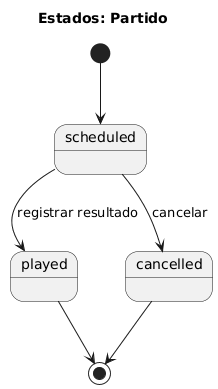

The diagram above was rendered by PlantUML. Its source (embedded in the PNG):
@startuml
title Estados: Partido
[*] --> scheduled
scheduled --> played : registrar resultado
scheduled --> cancelled : cancelar
played --> [*]
cancelled --> [*]
@enduml